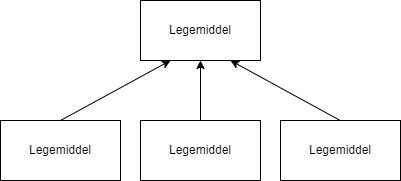

The diagram above was exported from draw.io. Its source (the exported page's mxGraphModel, read from the mxfile embedded in the PNG):
<mxGraphModel dx="780" dy="419" grid="1" gridSize="10" guides="1" tooltips="1" connect="1" arrows="1" fold="1" page="1" pageScale="1" pageWidth="827" pageHeight="1169" math="0" shadow="0">
  <root>
    <mxCell id="0" />
    <mxCell id="1" parent="0" />
    <mxCell id="vVm90_ULy_EPaL6kVAdp-1" value="Legemiddel" style="rounded=0;whiteSpace=wrap;html=1;" vertex="1" parent="1">
      <mxGeometry x="330" y="60" width="120" height="60" as="geometry" />
    </mxCell>
    <mxCell id="vVm90_ULy_EPaL6kVAdp-2" value="Legemiddel" style="rounded=0;whiteSpace=wrap;html=1;" vertex="1" parent="1">
      <mxGeometry x="190" y="180" width="120" height="60" as="geometry" />
    </mxCell>
    <mxCell id="vVm90_ULy_EPaL6kVAdp-3" value="Legemiddel" style="rounded=0;whiteSpace=wrap;html=1;" vertex="1" parent="1">
      <mxGeometry x="330" y="180" width="120" height="60" as="geometry" />
    </mxCell>
    <mxCell id="vVm90_ULy_EPaL6kVAdp-4" value="Legemiddel" style="rounded=0;whiteSpace=wrap;html=1;" vertex="1" parent="1">
      <mxGeometry x="470" y="180" width="120" height="60" as="geometry" />
    </mxCell>
    <mxCell id="vVm90_ULy_EPaL6kVAdp-5" value="" style="endArrow=classic;html=1;rounded=0;entryX=0.25;entryY=1;entryDx=0;entryDy=0;" edge="1" parent="1" target="vVm90_ULy_EPaL6kVAdp-1">
      <mxGeometry width="50" height="50" relative="1" as="geometry">
        <mxPoint x="250" y="180" as="sourcePoint" />
        <mxPoint x="300" y="130" as="targetPoint" />
      </mxGeometry>
    </mxCell>
    <mxCell id="vVm90_ULy_EPaL6kVAdp-6" value="" style="endArrow=classic;html=1;rounded=0;entryX=0.5;entryY=1;entryDx=0;entryDy=0;exitX=0.5;exitY=0;exitDx=0;exitDy=0;" edge="1" parent="1" source="vVm90_ULy_EPaL6kVAdp-3" target="vVm90_ULy_EPaL6kVAdp-1">
      <mxGeometry width="50" height="50" relative="1" as="geometry">
        <mxPoint x="386" y="180" as="sourcePoint" />
        <mxPoint x="490" y="120" as="targetPoint" />
      </mxGeometry>
    </mxCell>
    <mxCell id="vVm90_ULy_EPaL6kVAdp-7" value="" style="endArrow=classic;html=1;rounded=0;entryX=0.75;entryY=1;entryDx=0;entryDy=0;exitX=0.5;exitY=0;exitDx=0;exitDy=0;" edge="1" parent="1" target="vVm90_ULy_EPaL6kVAdp-1">
      <mxGeometry width="50" height="50" relative="1" as="geometry">
        <mxPoint x="529.71" y="180" as="sourcePoint" />
        <mxPoint x="529.71" y="120" as="targetPoint" />
      </mxGeometry>
    </mxCell>
  </root>
</mxGraphModel>